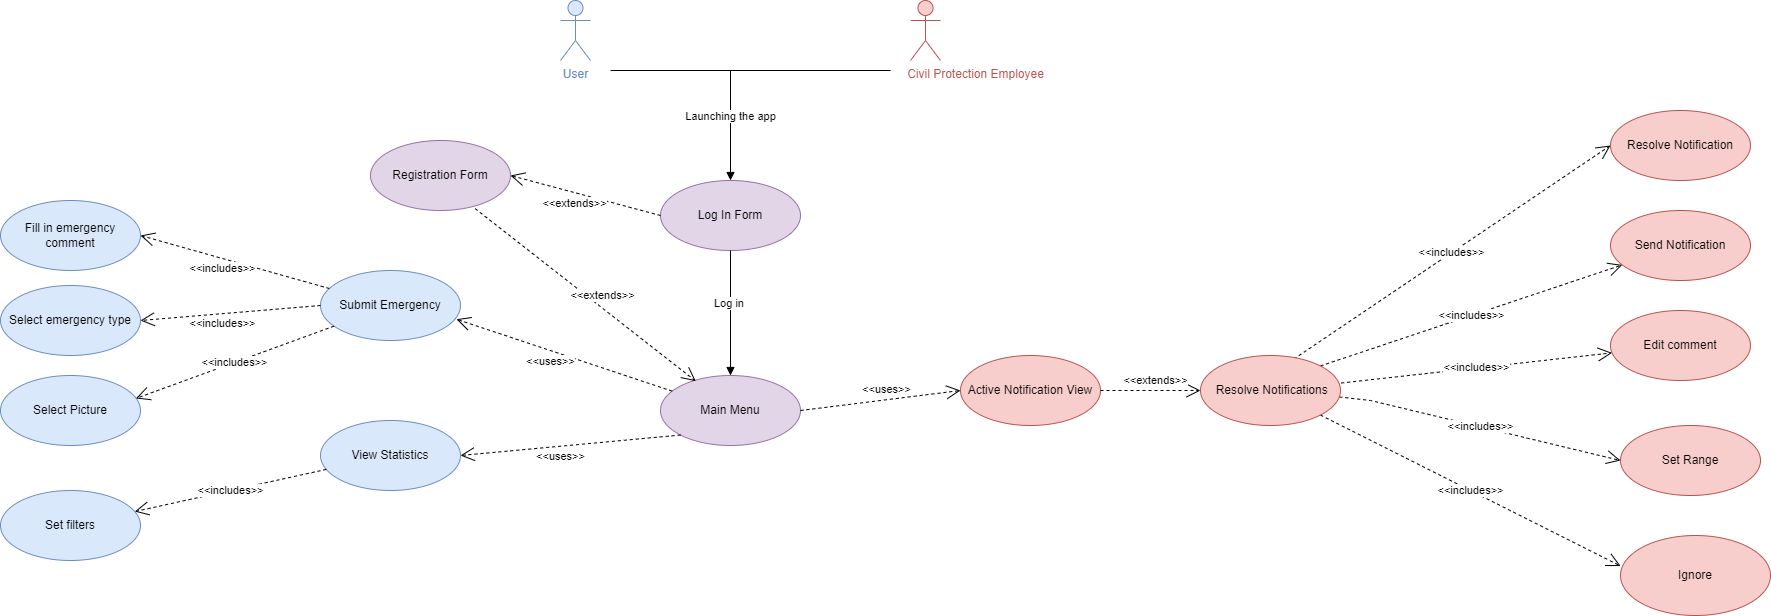

The diagram above was exported from draw.io. Its source (the exported page's mxGraphModel, read from the mxfile embedded in the PNG):
<mxGraphModel dx="2038" dy="674" grid="1" gridSize="10" guides="1" tooltips="1" connect="1" arrows="1" fold="1" page="1" pageScale="1" pageWidth="850" pageHeight="1100" math="0" shadow="0">
  <root>
    <mxCell id="0" />
    <mxCell id="1" parent="0" />
    <mxCell id="w7Yf79phyNaRiPkGknFE-1" value="&lt;font color=&quot;#6c8ebf&quot;&gt;User&lt;/font&gt;" style="shape=umlActor;verticalLabelPosition=bottom;verticalAlign=top;html=1;fillColor=#DAE8FC;strokeColor=#6C8EBF;" parent="1" vertex="1">
      <mxGeometry x="200" y="70" width="30" height="60" as="geometry" />
    </mxCell>
    <mxCell id="w7Yf79phyNaRiPkGknFE-2" value="&lt;font color=&quot;#b85450&quot;&gt;&amp;nbsp; &amp;nbsp; &amp;nbsp; &amp;nbsp; &amp;nbsp; &amp;nbsp; &amp;nbsp; &amp;nbsp; &amp;nbsp; &amp;nbsp; &amp;nbsp; &amp;nbsp; &amp;nbsp; &amp;nbsp; &amp;nbsp; Civil Protection Employee&lt;/font&gt;" style="shape=umlActor;verticalLabelPosition=bottom;verticalAlign=top;html=1;fillColor=#F8CECC;strokeColor=#B85450;" parent="1" vertex="1">
      <mxGeometry x="550" y="70" width="30" height="60" as="geometry" />
    </mxCell>
    <mxCell id="w7Yf79phyNaRiPkGknFE-6" value="Log In Form" style="ellipse;whiteSpace=wrap;html=1;fillColor=#e1d5e7;strokeColor=#9673a6;" parent="1" vertex="1">
      <mxGeometry x="300" y="250" width="140" height="70" as="geometry" />
    </mxCell>
    <mxCell id="w7Yf79phyNaRiPkGknFE-11" value="Submit Emergency" style="ellipse;whiteSpace=wrap;html=1;fillColor=#DAE8FC;strokeColor=#6C8EBF;" parent="1" vertex="1">
      <mxGeometry x="-40" y="340" width="140" height="70" as="geometry" />
    </mxCell>
    <mxCell id="w7Yf79phyNaRiPkGknFE-12" value="View Statistics" style="ellipse;whiteSpace=wrap;html=1;strokeColor=#6C8EBF;fillColor=#DAE8FC;" parent="1" vertex="1">
      <mxGeometry x="-40" y="490" width="140" height="70" as="geometry" />
    </mxCell>
    <mxCell id="w7Yf79phyNaRiPkGknFE-16" value="Main Menu" style="ellipse;whiteSpace=wrap;html=1;fillColor=#e1d5e7;strokeColor=#9673a6;" parent="1" vertex="1">
      <mxGeometry x="300" y="445" width="140" height="70" as="geometry" />
    </mxCell>
    <mxCell id="w7Yf79phyNaRiPkGknFE-18" value="Launching the app" style="html=1;verticalAlign=bottom;endArrow=block;rounded=0;" parent="1" target="w7Yf79phyNaRiPkGknFE-6" edge="1">
      <mxGeometry width="80" relative="1" as="geometry">
        <mxPoint x="370" y="140" as="sourcePoint" />
        <mxPoint x="430" y="280" as="targetPoint" />
      </mxGeometry>
    </mxCell>
    <mxCell id="w7Yf79phyNaRiPkGknFE-21" value="" style="endArrow=none;html=1;rounded=0;" parent="1" edge="1">
      <mxGeometry width="50" height="50" relative="1" as="geometry">
        <mxPoint x="250" y="140" as="sourcePoint" />
        <mxPoint x="530" y="140" as="targetPoint" />
      </mxGeometry>
    </mxCell>
    <mxCell id="w7Yf79phyNaRiPkGknFE-22" value="Log in&amp;nbsp;" style="html=1;verticalAlign=bottom;endArrow=block;rounded=0;exitX=0.5;exitY=1;exitDx=0;exitDy=0;entryX=0.5;entryY=0;entryDx=0;entryDy=0;" parent="1" source="w7Yf79phyNaRiPkGknFE-6" edge="1" target="w7Yf79phyNaRiPkGknFE-16">
      <mxGeometry width="80" relative="1" as="geometry">
        <mxPoint x="350" y="330" as="sourcePoint" />
        <mxPoint x="370" y="430" as="targetPoint" />
      </mxGeometry>
    </mxCell>
    <mxCell id="w7Yf79phyNaRiPkGknFE-25" value="Active Notification View" style="ellipse;whiteSpace=wrap;html=1;fillColor=#F8CECC;strokeColor=#B85450;" parent="1" vertex="1">
      <mxGeometry x="600" y="425" width="140" height="70" as="geometry" />
    </mxCell>
    <mxCell id="w7Yf79phyNaRiPkGknFE-59" value="Resolve Notification" style="ellipse;whiteSpace=wrap;html=1;fillColor=#F8CECC;strokeColor=#B85450;" parent="1" vertex="1">
      <mxGeometry x="1250" y="180" width="140" height="70" as="geometry" />
    </mxCell>
    <mxCell id="w7Yf79phyNaRiPkGknFE-60" value="Send Notification" style="ellipse;whiteSpace=wrap;html=1;fillColor=#F8CECC;strokeColor=#B85450;" parent="1" vertex="1">
      <mxGeometry x="1250" y="280" width="140" height="70" as="geometry" />
    </mxCell>
    <mxCell id="w7Yf79phyNaRiPkGknFE-61" value="Edit comment" style="ellipse;whiteSpace=wrap;html=1;fillColor=#F8CECC;strokeColor=#B85450;" parent="1" vertex="1">
      <mxGeometry x="1250" y="380" width="140" height="70" as="geometry" />
    </mxCell>
    <mxCell id="w7Yf79phyNaRiPkGknFE-62" value="Set Range" style="ellipse;whiteSpace=wrap;html=1;fillColor=#F8CECC;strokeColor=#B85450;" parent="1" vertex="1">
      <mxGeometry x="1260" y="495" width="140" height="70" as="geometry" />
    </mxCell>
    <mxCell id="w7Yf79phyNaRiPkGknFE-63" value="Ignore" style="ellipse;whiteSpace=wrap;html=1;fillColor=#F8CECC;strokeColor=#B85450;" parent="1" vertex="1">
      <mxGeometry x="1260" y="605" width="150" height="80" as="geometry" />
    </mxCell>
    <mxCell id="w7Yf79phyNaRiPkGknFE-64" value="&lt;font color=&quot;#000000&quot;&gt;&amp;lt;&amp;lt;includes&amp;gt;&amp;gt;&lt;/font&gt;" style="endArrow=open;endSize=12;dashed=1;html=1;rounded=0;fontColor=#6C8EBF;entryX=0.001;entryY=0.382;entryDx=0;entryDy=0;entryPerimeter=0;exitX=1;exitY=1;exitDx=0;exitDy=0;" parent="1" source="IBos4QAQz4X6PBntp41A-6" target="w7Yf79phyNaRiPkGknFE-63" edge="1">
      <mxGeometry width="160" relative="1" as="geometry">
        <mxPoint x="1100" y="650" as="sourcePoint" />
        <mxPoint x="880" y="540" as="targetPoint" />
      </mxGeometry>
    </mxCell>
    <mxCell id="w7Yf79phyNaRiPkGknFE-65" value="&lt;font color=&quot;#000000&quot;&gt;&amp;lt;&amp;lt;includes&amp;gt;&amp;gt;&lt;/font&gt;" style="endArrow=open;endSize=12;dashed=1;html=1;rounded=0;fontColor=#6C8EBF;entryX=0;entryY=0.5;entryDx=0;entryDy=0;" parent="1" source="IBos4QAQz4X6PBntp41A-6" target="w7Yf79phyNaRiPkGknFE-62" edge="1">
      <mxGeometry width="160" relative="1" as="geometry">
        <mxPoint x="1170" y="540" as="sourcePoint" />
        <mxPoint x="890" y="490" as="targetPoint" />
        <Array as="points">
          <mxPoint x="1010" y="470" />
        </Array>
      </mxGeometry>
    </mxCell>
    <mxCell id="w7Yf79phyNaRiPkGknFE-66" value="&lt;font color=&quot;#000000&quot;&gt;&amp;lt;&amp;lt;includes&amp;gt;&amp;gt;&lt;/font&gt;" style="endArrow=open;endSize=12;dashed=1;html=1;rounded=0;fontColor=#6C8EBF;exitX=1.005;exitY=0.393;exitDx=0;exitDy=0;exitPerimeter=0;" parent="1" source="IBos4QAQz4X6PBntp41A-6" target="w7Yf79phyNaRiPkGknFE-61" edge="1">
      <mxGeometry width="160" relative="1" as="geometry">
        <mxPoint x="820" y="790" as="sourcePoint" />
        <mxPoint x="1170" y="470" as="targetPoint" />
      </mxGeometry>
    </mxCell>
    <mxCell id="w7Yf79phyNaRiPkGknFE-67" value="&lt;font color=&quot;#000000&quot;&gt;&amp;lt;&amp;lt;includes&amp;gt;&amp;gt;&lt;/font&gt;" style="endArrow=open;endSize=12;dashed=1;html=1;rounded=0;fontColor=#6C8EBF;exitX=1;exitY=0;exitDx=0;exitDy=0;" parent="1" source="IBos4QAQz4X6PBntp41A-6" target="w7Yf79phyNaRiPkGknFE-60" edge="1">
      <mxGeometry width="160" relative="1" as="geometry">
        <mxPoint x="1200" y="370" as="sourcePoint" />
        <mxPoint x="880" y="360" as="targetPoint" />
      </mxGeometry>
    </mxCell>
    <mxCell id="w7Yf79phyNaRiPkGknFE-68" value="&lt;font color=&quot;#000000&quot;&gt;&amp;lt;&amp;lt;includes&amp;gt;&amp;gt;&lt;/font&gt;" style="endArrow=open;endSize=12;dashed=1;html=1;rounded=0;fontColor=#6C8EBF;exitX=0.667;exitY=0.05;exitDx=0;exitDy=0;exitPerimeter=0;entryX=0;entryY=0.5;entryDx=0;entryDy=0;" parent="1" source="IBos4QAQz4X6PBntp41A-6" target="w7Yf79phyNaRiPkGknFE-59" edge="1">
      <mxGeometry width="160" relative="1" as="geometry">
        <mxPoint x="840" y="810" as="sourcePoint" />
        <mxPoint x="930" y="340" as="targetPoint" />
      </mxGeometry>
    </mxCell>
    <mxCell id="w7Yf79phyNaRiPkGknFE-70" value="Select emergency type" style="ellipse;whiteSpace=wrap;html=1;strokeColor=#6C8EBF;fillColor=#DAE8FC;" parent="1" vertex="1">
      <mxGeometry x="-360" y="355" width="140" height="70" as="geometry" />
    </mxCell>
    <mxCell id="w7Yf79phyNaRiPkGknFE-71" value="Select Picture" style="ellipse;whiteSpace=wrap;html=1;strokeColor=#6C8EBF;fillColor=#DAE8FC;" parent="1" vertex="1">
      <mxGeometry x="-360" y="445" width="140" height="70" as="geometry" />
    </mxCell>
    <mxCell id="w7Yf79phyNaRiPkGknFE-72" value="Fill in emergency comment" style="ellipse;whiteSpace=wrap;html=1;strokeColor=#6C8EBF;fillColor=#DAE8FC;" parent="1" vertex="1">
      <mxGeometry x="-360" y="270" width="140" height="70" as="geometry" />
    </mxCell>
    <mxCell id="w7Yf79phyNaRiPkGknFE-74" value="Set filters" style="ellipse;whiteSpace=wrap;html=1;strokeColor=#6C8EBF;fillColor=#DAE8FC;" parent="1" vertex="1">
      <mxGeometry x="-360" y="560" width="140" height="70" as="geometry" />
    </mxCell>
    <mxCell id="w7Yf79phyNaRiPkGknFE-75" value="&amp;lt;&amp;lt;includes&amp;gt;&amp;gt;" style="endArrow=open;endSize=12;dashed=1;html=1;rounded=0;fontColor=#000000;entryX=1;entryY=0.5;entryDx=0;entryDy=0;exitX=0;exitY=0.5;exitDx=0;exitDy=0;" parent="1" source="w7Yf79phyNaRiPkGknFE-11" target="w7Yf79phyNaRiPkGknFE-70" edge="1">
      <mxGeometry x="0.0994" y="10" width="160" relative="1" as="geometry">
        <mxPoint x="-210" y="310" as="sourcePoint" />
        <mxPoint x="26.6400000000001" y="516.1600000000001" as="targetPoint" />
        <mxPoint as="offset" />
      </mxGeometry>
    </mxCell>
    <mxCell id="w7Yf79phyNaRiPkGknFE-76" value="&amp;lt;&amp;lt;includes&amp;gt;&amp;gt;" style="endArrow=open;endSize=12;dashed=1;html=1;rounded=0;fontColor=#000000;" parent="1" source="w7Yf79phyNaRiPkGknFE-12" target="w7Yf79phyNaRiPkGknFE-74" edge="1">
      <mxGeometry width="160" relative="1" as="geometry">
        <mxPoint x="-80" y="620" as="sourcePoint" />
        <mxPoint x="-212.68000000000006" y="559.79" as="targetPoint" />
      </mxGeometry>
    </mxCell>
    <mxCell id="w7Yf79phyNaRiPkGknFE-78" value="&amp;lt;&amp;lt;includes&amp;gt;&amp;gt;" style="endArrow=open;endSize=12;dashed=1;html=1;rounded=0;fontColor=#000000;entryX=0.967;entryY=0.328;entryDx=0;entryDy=0;entryPerimeter=0;" parent="1" source="w7Yf79phyNaRiPkGknFE-11" target="w7Yf79phyNaRiPkGknFE-71" edge="1">
      <mxGeometry width="160" relative="1" as="geometry">
        <mxPoint x="-160" y="500" as="sourcePoint" />
        <mxPoint x="-259.44000000000005" y="537.5999999999999" as="targetPoint" />
      </mxGeometry>
    </mxCell>
    <mxCell id="IBos4QAQz4X6PBntp41A-5" value="&amp;lt;&amp;lt;includes&amp;gt;&amp;gt;" style="endArrow=open;endSize=12;dashed=1;html=1;rounded=0;fontColor=#000000;entryX=1;entryY=0.5;entryDx=0;entryDy=0;" edge="1" parent="1" source="w7Yf79phyNaRiPkGknFE-11" target="w7Yf79phyNaRiPkGknFE-72">
      <mxGeometry x="0.0994" y="10" width="160" relative="1" as="geometry">
        <mxPoint x="-210" y="400" as="sourcePoint" />
        <mxPoint x="-25" y="399" as="targetPoint" />
        <mxPoint as="offset" />
      </mxGeometry>
    </mxCell>
    <mxCell id="IBos4QAQz4X6PBntp41A-6" value="&amp;nbsp;Resolve Notifications" style="ellipse;whiteSpace=wrap;html=1;fillColor=#F8CECC;strokeColor=#B85450;" vertex="1" parent="1">
      <mxGeometry x="840" y="425" width="140" height="70" as="geometry" />
    </mxCell>
    <mxCell id="IBos4QAQz4X6PBntp41A-11" value="Registration Form" style="ellipse;whiteSpace=wrap;html=1;fillColor=#e1d5e7;strokeColor=#9673a6;" vertex="1" parent="1">
      <mxGeometry x="10" y="210" width="140" height="70" as="geometry" />
    </mxCell>
    <mxCell id="IBos4QAQz4X6PBntp41A-14" value="&amp;lt;&amp;lt;extends&amp;gt;&amp;gt;" style="endArrow=open;endSize=12;dashed=1;html=1;rounded=0;fontColor=#000000;entryX=1;entryY=0.5;entryDx=0;entryDy=0;exitX=0;exitY=0.5;exitDx=0;exitDy=0;" edge="1" parent="1" source="w7Yf79phyNaRiPkGknFE-6" target="IBos4QAQz4X6PBntp41A-11">
      <mxGeometry x="0.0994" y="10" width="160" relative="1" as="geometry">
        <mxPoint x="-21" y="368" as="sourcePoint" />
        <mxPoint x="-210" y="315" as="targetPoint" />
        <mxPoint as="offset" />
      </mxGeometry>
    </mxCell>
    <mxCell id="IBos4QAQz4X6PBntp41A-15" value="&amp;lt;&amp;lt;extends&amp;gt;&amp;gt;" style="endArrow=open;endSize=12;dashed=1;html=1;rounded=0;fontColor=#000000;entryX=0.252;entryY=0.081;entryDx=0;entryDy=0;exitX=0.748;exitY=0.974;exitDx=0;exitDy=0;exitPerimeter=0;entryPerimeter=0;" edge="1" parent="1" source="IBos4QAQz4X6PBntp41A-11" target="w7Yf79phyNaRiPkGknFE-16">
      <mxGeometry x="0.0994" y="10" width="160" relative="1" as="geometry">
        <mxPoint x="310" y="295" as="sourcePoint" />
        <mxPoint x="160" y="255" as="targetPoint" />
        <mxPoint as="offset" />
      </mxGeometry>
    </mxCell>
    <mxCell id="IBos4QAQz4X6PBntp41A-16" value="&amp;lt;&amp;lt;extends&amp;gt;&amp;gt;" style="endArrow=open;endSize=12;dashed=1;html=1;rounded=0;fontColor=#000000;entryX=0;entryY=0.5;entryDx=0;entryDy=0;exitX=1;exitY=0.5;exitDx=0;exitDy=0;" edge="1" parent="1" source="w7Yf79phyNaRiPkGknFE-25" target="IBos4QAQz4X6PBntp41A-6">
      <mxGeometry x="0.0994" y="10" width="160" relative="1" as="geometry">
        <mxPoint x="780" y="615" as="sourcePoint" />
        <mxPoint x="630" y="575" as="targetPoint" />
        <mxPoint as="offset" />
      </mxGeometry>
    </mxCell>
    <mxCell id="IBos4QAQz4X6PBntp41A-17" value="&amp;lt;&amp;lt;uses&amp;gt;&amp;gt;" style="endArrow=open;endSize=12;dashed=1;html=1;rounded=0;fontColor=#000000;exitX=1;exitY=0.5;exitDx=0;exitDy=0;entryX=0;entryY=0.5;entryDx=0;entryDy=0;" edge="1" parent="1" source="w7Yf79phyNaRiPkGknFE-16" target="w7Yf79phyNaRiPkGknFE-25">
      <mxGeometry x="0.0994" y="10" width="160" relative="1" as="geometry">
        <mxPoint x="750" y="470" as="sourcePoint" />
        <mxPoint x="550" y="550" as="targetPoint" />
        <mxPoint as="offset" />
      </mxGeometry>
    </mxCell>
    <mxCell id="IBos4QAQz4X6PBntp41A-18" value="&amp;lt;&amp;lt;uses&amp;gt;&amp;gt;" style="endArrow=open;endSize=12;dashed=1;html=1;rounded=0;fontColor=#000000;exitX=0;exitY=1;exitDx=0;exitDy=0;entryX=1;entryY=0.5;entryDx=0;entryDy=0;" edge="1" parent="1" source="w7Yf79phyNaRiPkGknFE-16" target="w7Yf79phyNaRiPkGknFE-12">
      <mxGeometry x="0.0994" y="10" width="160" relative="1" as="geometry">
        <mxPoint x="450" y="490" as="sourcePoint" />
        <mxPoint x="610" y="470" as="targetPoint" />
        <mxPoint as="offset" />
      </mxGeometry>
    </mxCell>
    <mxCell id="IBos4QAQz4X6PBntp41A-19" value="&amp;lt;&amp;lt;uses&amp;gt;&amp;gt;" style="endArrow=open;endSize=12;dashed=1;html=1;rounded=0;fontColor=#000000;entryX=0.971;entryY=0.696;entryDx=0;entryDy=0;entryPerimeter=0;" edge="1" parent="1" source="w7Yf79phyNaRiPkGknFE-16" target="w7Yf79phyNaRiPkGknFE-11">
      <mxGeometry x="0.0994" y="10" width="160" relative="1" as="geometry">
        <mxPoint x="460" y="500" as="sourcePoint" />
        <mxPoint x="620" y="480" as="targetPoint" />
        <mxPoint as="offset" />
      </mxGeometry>
    </mxCell>
  </root>
</mxGraphModel>